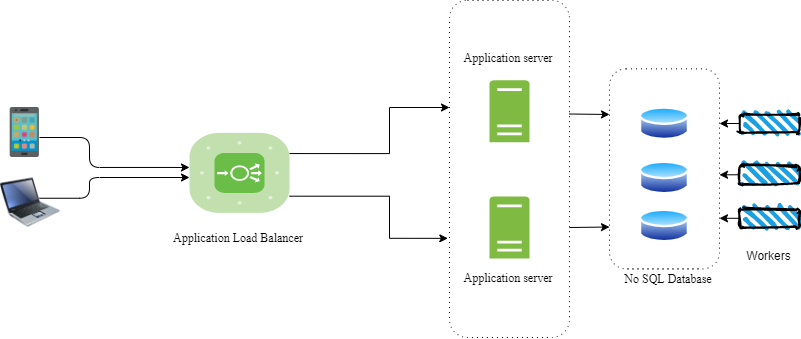

The diagram above was exported from draw.io. Its source (the exported page's mxGraphModel, read from the mxfile embedded in the PNG):
<mxGraphModel dx="982" dy="511" grid="1" gridSize="10" guides="1" tooltips="1" connect="1" arrows="1" fold="1" page="1" pageScale="1" pageWidth="850" pageHeight="1100" math="0" shadow="0">
  <root>
    <mxCell id="0" />
    <mxCell id="1" parent="0" />
    <mxCell id="Yyzmy7QQQq_UesdZeCc4-62" value="" style="shape=ext;rounded=1;html=1;whiteSpace=wrap;dashed=1;dashPattern=1 4;" parent="1" vertex="1">
      <mxGeometry x="640" y="201.37" width="110" height="200" as="geometry" />
    </mxCell>
    <mxCell id="Yyzmy7QQQq_UesdZeCc4-51" value="" style="shape=ext;rounded=1;html=1;whiteSpace=wrap;dashed=1;dashPattern=1 4;" parent="1" vertex="1">
      <mxGeometry x="480" y="132.75" width="120" height="337.25" as="geometry" />
    </mxCell>
    <mxCell id="Yyzmy7QQQq_UesdZeCc4-21" value="" style="edgeStyle=elbowEdgeStyle;elbow=horizontal;endArrow=classic;html=1;exitX=1;exitY=0.25;exitDx=0;exitDy=0;" parent="1" edge="1">
      <mxGeometry width="50" height="50" relative="1" as="geometry">
        <mxPoint x="70" y="330.75" as="sourcePoint" />
        <mxPoint x="220" y="310" as="targetPoint" />
        <Array as="points">
          <mxPoint x="120" y="320" />
        </Array>
      </mxGeometry>
    </mxCell>
    <mxCell id="Yyzmy7QQQq_UesdZeCc4-24" value="&lt;font face=&quot;Garamond&quot;&gt;Application Load Balancer&amp;nbsp;&lt;/font&gt;" style="text;html=1;align=center;verticalAlign=middle;resizable=0;points=[];autosize=1;" parent="1" vertex="1">
      <mxGeometry x="195" y="360" width="150" height="20" as="geometry" />
    </mxCell>
    <mxCell id="Yyzmy7QQQq_UesdZeCc4-25" value="" style="pointerEvents=1;shadow=0;dashed=0;html=1;strokeColor=none;labelPosition=center;verticalLabelPosition=bottom;verticalAlign=top;outlineConnect=0;align=center;shape=mxgraph.office.servers.server_generic;fillColor=#7FBA42;" parent="1" vertex="1">
      <mxGeometry x="520" y="212.75" width="40" height="62" as="geometry" />
    </mxCell>
    <mxCell id="Yyzmy7QQQq_UesdZeCc4-26" value="" style="pointerEvents=1;shadow=0;dashed=0;html=1;strokeColor=none;labelPosition=center;verticalLabelPosition=bottom;verticalAlign=top;outlineConnect=0;align=center;shape=mxgraph.office.servers.server_generic;fillColor=#7FBA42;" parent="1" vertex="1">
      <mxGeometry x="520" y="329" width="40" height="62" as="geometry" />
    </mxCell>
    <mxCell id="Yyzmy7QQQq_UesdZeCc4-27" value="" style="edgeStyle=orthogonalEdgeStyle;rounded=0;orthogonalLoop=1;jettySize=auto;html=1;exitX=1;exitY=0.25;exitDx=0;exitDy=0;exitPerimeter=0;entryX=0;entryY=0.318;entryDx=0;entryDy=0;entryPerimeter=0;" parent="1" target="Yyzmy7QQQq_UesdZeCc4-51" edge="1">
      <mxGeometry relative="1" as="geometry">
        <mxPoint x="320.0000000000002" y="286.0625" as="sourcePoint" />
        <mxPoint x="420" y="220" as="targetPoint" />
        <Array as="points">
          <mxPoint x="420" y="286" />
          <mxPoint x="420" y="240" />
        </Array>
      </mxGeometry>
    </mxCell>
    <mxCell id="Yyzmy7QQQq_UesdZeCc4-28" value="" style="edgeStyle=orthogonalEdgeStyle;rounded=0;orthogonalLoop=1;jettySize=auto;html=1;exitX=1;exitY=0.75;exitDx=0;exitDy=0;exitPerimeter=0;entryX=-0.014;entryY=0.706;entryDx=0;entryDy=0;entryPerimeter=0;" parent="1" target="Yyzmy7QQQq_UesdZeCc4-51" edge="1">
      <mxGeometry relative="1" as="geometry">
        <mxPoint x="320.0000000000002" y="328.6875" as="sourcePoint" />
        <mxPoint x="550" y="346.54999999999995" as="targetPoint" />
        <Array as="points">
          <mxPoint x="420" y="329" />
          <mxPoint x="420" y="371" />
        </Array>
      </mxGeometry>
    </mxCell>
    <mxCell id="Yyzmy7QQQq_UesdZeCc4-29" value="&lt;font face=&quot;Garamond&quot;&gt;Application server&amp;nbsp;&lt;/font&gt;" style="text;html=1;align=center;verticalAlign=middle;resizable=0;points=[];autosize=1;" parent="1" vertex="1">
      <mxGeometry x="485" y="400" width="110" height="20" as="geometry" />
    </mxCell>
    <mxCell id="Yyzmy7QQQq_UesdZeCc4-38" value="&lt;font face=&quot;Garamond&quot;&gt;Application server&amp;nbsp;&lt;/font&gt;" style="text;html=1;align=center;verticalAlign=middle;resizable=0;points=[];autosize=1;" parent="1" vertex="1">
      <mxGeometry x="485" y="180" width="110" height="20" as="geometry" />
    </mxCell>
    <mxCell id="Yyzmy7QQQq_UesdZeCc4-39" value="&lt;font face=&quot;Garamond&quot;&gt;No SQL Database&amp;nbsp;&lt;/font&gt;" style="text;html=1;align=center;verticalAlign=middle;resizable=0;points=[];autosize=1;" parent="1" vertex="1">
      <mxGeometry x="645" y="401.37" width="110" height="20" as="geometry" />
    </mxCell>
    <mxCell id="Yyzmy7QQQq_UesdZeCc4-42" value="" style="edgeStyle=elbowEdgeStyle;elbow=horizontal;endArrow=classic;html=1;entryX=0;entryY=0.413;entryDx=0;entryDy=0;entryPerimeter=0;exitX=1;exitY=0.25;exitDx=0;exitDy=0;" parent="1" edge="1">
      <mxGeometry width="50" height="50" relative="1" as="geometry">
        <mxPoint x="70" y="270" as="sourcePoint" />
        <mxPoint x="220" y="299.9582499999999" as="targetPoint" />
        <Array as="points">
          <mxPoint x="120" y="280" />
        </Array>
      </mxGeometry>
    </mxCell>
    <mxCell id="Yyzmy7QQQq_UesdZeCc4-45" value="" style="shape=image;html=1;verticalAlign=top;verticalLabelPosition=bottom;labelBackgroundColor=#ffffff;imageAspect=0;aspect=fixed;image=https://cdn1.iconfinder.com/data/icons/colored-hand-phone/96/android-mobile_phone-128.png" parent="1" vertex="1">
      <mxGeometry x="31" y="240" width="50" height="50" as="geometry" />
    </mxCell>
    <mxCell id="Yyzmy7QQQq_UesdZeCc4-50" value="" style="image;html=1;image=img/lib/clip_art/computers/Laptop_128x128.png" parent="1" vertex="1">
      <mxGeometry x="31" y="310" width="60" height="50" as="geometry" />
    </mxCell>
    <mxCell id="Yyzmy7QQQq_UesdZeCc4-63" value="" style="endArrow=classic;html=1;" parent="1" edge="1">
      <mxGeometry width="50" height="50" relative="1" as="geometry">
        <mxPoint x="600" y="246.5" as="sourcePoint" />
        <mxPoint x="640" y="247" as="targetPoint" />
      </mxGeometry>
    </mxCell>
    <mxCell id="Yyzmy7QQQq_UesdZeCc4-65" value="" style="endArrow=classic;html=1;entryX=0;entryY=0.25;entryDx=0;entryDy=0;" parent="1" edge="1">
      <mxGeometry width="50" height="50" relative="1" as="geometry">
        <mxPoint x="600" y="360" as="sourcePoint" />
        <mxPoint x="640" y="359.52000000000015" as="targetPoint" />
      </mxGeometry>
    </mxCell>
    <mxCell id="hiORSNAOtZ2jFv-BoaXI-1" value="" style="aspect=fixed;perimeter=ellipsePerimeter;html=1;align=center;shadow=0;dashed=0;spacingTop=3;image;image=img/lib/active_directory/database.svg;" vertex="1" parent="1">
      <mxGeometry x="670" y="237.75" width="50" height="37" as="geometry" />
    </mxCell>
    <mxCell id="hiORSNAOtZ2jFv-BoaXI-2" value="" style="aspect=fixed;perimeter=ellipsePerimeter;html=1;align=center;shadow=0;dashed=0;spacingTop=3;image;image=img/lib/active_directory/database.svg;" vertex="1" parent="1">
      <mxGeometry x="670" y="292" width="50" height="37" as="geometry" />
    </mxCell>
    <mxCell id="hiORSNAOtZ2jFv-BoaXI-3" value="" style="aspect=fixed;perimeter=ellipsePerimeter;html=1;align=center;shadow=0;dashed=0;spacingTop=3;image;image=img/lib/active_directory/database.svg;" vertex="1" parent="1">
      <mxGeometry x="670" y="340" width="50" height="37" as="geometry" />
    </mxCell>
    <mxCell id="hiORSNAOtZ2jFv-BoaXI-6" value="" style="rounded=1;whiteSpace=wrap;html=1;strokeWidth=2;fillWeight=4;hachureGap=8;hachureAngle=45;fillColor=#1ba1e2;sketch=1;" vertex="1" parent="1">
      <mxGeometry x="770" y="341.75" width="60" height="18.25" as="geometry" />
    </mxCell>
    <mxCell id="hiORSNAOtZ2jFv-BoaXI-7" value="" style="rounded=1;whiteSpace=wrap;html=1;strokeWidth=2;fillWeight=4;hachureGap=8;hachureAngle=45;fillColor=#1ba1e2;sketch=1;" vertex="1" parent="1">
      <mxGeometry x="770" y="298.25" width="60" height="18.25" as="geometry" />
    </mxCell>
    <mxCell id="hiORSNAOtZ2jFv-BoaXI-8" value="" style="rounded=1;whiteSpace=wrap;html=1;strokeWidth=2;fillWeight=4;hachureGap=8;hachureAngle=45;fillColor=#1ba1e2;sketch=1;" vertex="1" parent="1">
      <mxGeometry x="770" y="247.13" width="60" height="18.25" as="geometry" />
    </mxCell>
    <mxCell id="hiORSNAOtZ2jFv-BoaXI-9" value="" style="endArrow=classic;html=1;" edge="1" parent="1">
      <mxGeometry width="50" height="50" relative="1" as="geometry">
        <mxPoint x="770" y="256" as="sourcePoint" />
        <mxPoint x="750" y="256.01" as="targetPoint" />
      </mxGeometry>
    </mxCell>
    <mxCell id="hiORSNAOtZ2jFv-BoaXI-10" value="" style="endArrow=classic;html=1;" edge="1" parent="1">
      <mxGeometry width="50" height="50" relative="1" as="geometry">
        <mxPoint x="770" y="350.79" as="sourcePoint" />
        <mxPoint x="750" y="350.8" as="targetPoint" />
      </mxGeometry>
    </mxCell>
    <mxCell id="hiORSNAOtZ2jFv-BoaXI-11" value="" style="endArrow=classic;html=1;" edge="1" parent="1">
      <mxGeometry width="50" height="50" relative="1" as="geometry">
        <mxPoint x="770" y="307.29" as="sourcePoint" />
        <mxPoint x="750" y="307.3" as="targetPoint" />
      </mxGeometry>
    </mxCell>
    <mxCell id="hiORSNAOtZ2jFv-BoaXI-12" value="Workers" style="text;html=1;align=center;verticalAlign=middle;resizable=0;points=[];autosize=1;" vertex="1" parent="1">
      <mxGeometry x="769" y="378" width="60" height="20" as="geometry" />
    </mxCell>
    <mxCell id="hiORSNAOtZ2jFv-BoaXI-13" value="" style="verticalLabelPosition=bottom;html=1;fillColor=#6ABD46;strokeColor=#ffffff;verticalAlign=top;align=center;points=[[0.085,0.085,0],[0.915,0.085,0],[0.915,0.915,0],[0.085,0.915,0],[0.25,0,0],[0.5,0,0],[0.75,0,0],[1,0.25,0],[1,0.5,0],[1,0.75,0],[0.75,1,0],[0.5,1,0],[0.25,1,0],[0,0.75,0],[0,0.5,0],[0,0.25,0]];pointerEvents=1;shape=mxgraph.cisco_safe.compositeIcon;bgIcon=mxgraph.cisco_safe.architecture.generic_appliance;resIcon=mxgraph.cisco_safe.architecture.load_balancer;" vertex="1" parent="1">
      <mxGeometry x="220" y="265.38" width="100" height="80" as="geometry" />
    </mxCell>
  </root>
</mxGraphModel>